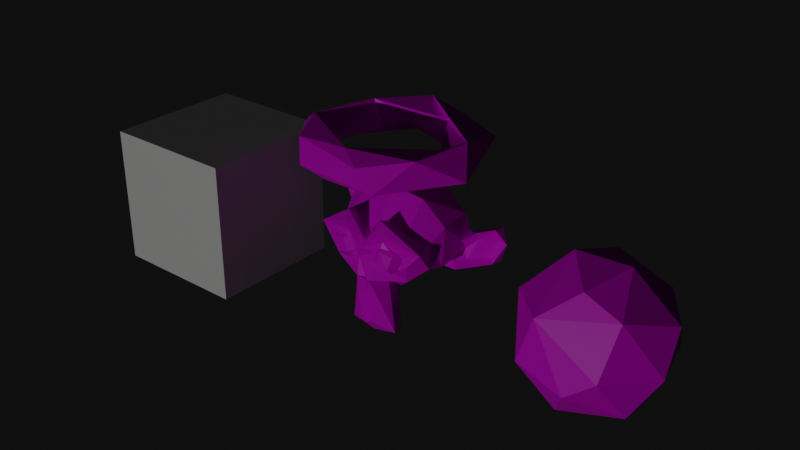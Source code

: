 # Source: suzanne.blend  (saved by Blender 3.3.6; exported with 4.5.12 LTS)
import bpy
from mathutils import Matrix  # noqa: F401  (used for matrix-valued properties, if any)

bpy.ops.wm.read_factory_settings(use_empty=True)
scene = bpy.context.scene
scene.name = 'Scene'

# ---- collections
col_suzanne = bpy.data.collections.new('Suzanne'); scene.collection.children.link(col_suzanne)

# ---- images (referenced by path relative to the original .blend; pixels are not part of the script)
import os
ASSET_DIR = os.environ.get("B2B_ASSET_DIR", "")  # directory of the original .blend (textures are referenced by path, not embedded)
HERE = os.path.dirname(os.path.abspath(__file__))  # packed textures are extracted next to this script under _unpacked/

def load_image(name, relpath, width, height, colorspace="sRGB"):
    """Load a texture the original file referenced (path relative to the .blend, or extracted next to this script)."""
    p = next((c for c in (os.path.join(HERE, relpath), os.path.join(ASSET_DIR, relpath)) if relpath and os.path.exists(c)), "")
    if p:
        img = bpy.data.images.load(p, check_existing=True)
        img.name = name
    else:  # same state as the original file: an image datablock whose file is absent (Cycles renders it pink)
        img = bpy.data.images.new(name, width, height)
        img.source = "FILE"
        img.filepath = "//" + (relpath or name)
    img.colorspace_settings.name = colorspace
    return img
img_maggie_cheung_png = load_image('maggie_cheung.png', 'maggie_cheung.png', 1024, 1024, 'sRGB')
img_lesbian_pride_flag_better_png = load_image('lesbian_pride_flag_better.png', 'lesbian_pride_flag_better.png', 1024, 1024, 'sRGB')
img_atlas_png = load_image('atlas.png', 'atlas.png', 1024, 1024, 'sRGB')

# ---- materials (node trees are filled in below, after node groups)
mat_material_002 = bpy.data.materials.new('Material.002')
mat_material_003 = bpy.data.materials.new('Material.003')
mat_material = bpy.data.materials.new('Material')
mat_material.alpha_threshold = 0.0
mat_material.diffuse_color = (0.8, 0.3784, 0.4356, 1.0)
mat_material.line_color = (0.0, 0.0, 0.0, 1.0)
mat_material_001 = bpy.data.materials.new('Material.001')

# ---- material node trees
mat_material_002.use_nodes = True; mat_material_002.node_tree.nodes.clear()
_N = mat_material_002.node_tree.nodes; _L = mat_material_002.node_tree.links
n0 = _N.new('ShaderNodeBsdfPrincipled'); n0.name = 'Principled BSDF'; n0.location = (10, 300)
n0.distribution = 'GGX'
n0.subsurface_method = 'RANDOM_WALK_SKIN'
n0.inputs[0].default_value = (0.8, 0.7972, 0.7887, 1.0)
n0.inputs[3].default_value = 1.45
n0.inputs[27].default_value = (0.0, 0.0, 0.0, 1.0)
n0.inputs[28].default_value = 1.0
n1 = _N.new('ShaderNodeOutputMaterial'); n1.name = 'Material Output'; n1.location = (300, 300)
_L.new(n0.outputs[0], n1.inputs[0])
n1.is_active_output = True
mat_material_003.use_nodes = True; mat_material_003.node_tree.nodes.clear()
_N = mat_material_003.node_tree.nodes; _L = mat_material_003.node_tree.links
n0 = _N.new('ShaderNodeBsdfPrincipled'); n0.name = 'Principled BSDF'; n0.location = (10, 300)
n0.distribution = 'GGX'
n0.subsurface_method = 'RANDOM_WALK_SKIN'
n0.inputs[3].default_value = 1.45
n0.inputs[27].default_value = (0.0, 0.0, 0.0, 1.0)
n0.inputs[28].default_value = 1.0
n1 = _N.new('ShaderNodeOutputMaterial'); n1.name = 'Material Output'; n1.location = (300, 300)
n2 = _N.new('ShaderNodeTexImage'); n2.name = 'Image Texture'; n2.location = (-280, 270)
n2.image = img_maggie_cheung_png
_L.new(n0.outputs[0], n1.inputs[0])
_L.new(n2.outputs[0], n0.inputs[0])
n1.is_active_output = True
mat_material.use_nodes = True; mat_material.node_tree.nodes.clear()
_N = mat_material.node_tree.nodes; _L = mat_material.node_tree.links
n0 = _N.new('ShaderNodeOutputMaterial'); n0.name = 'Material Output'; n0.location = (360, 479)
n1 = _N.new('ShaderNodeBsdfPrincipled'); n1.name = 'Principled BSDF'; n1.location = (70, 479)
n1.distribution = 'GGX'
n1.subsurface_method = 'RANDOM_WALK_SKIN'
n1.inputs[2].default_value = 0.4
n1.inputs[3].default_value = 1.45
n1.inputs[27].default_value = (0.0, 0.0, 0.0, 1.0)
n1.inputs[28].default_value = 1.0
n2 = _N.new('ShaderNodeTexImage'); n2.name = 'Image Texture'; n2.location = (-220, 449)
n2.image = img_lesbian_pride_flag_better_png
_L.new(n1.outputs[0], n0.inputs[0])
_L.new(n2.outputs[0], n1.inputs[0])
n0.is_active_output = True
mat_material_001.use_nodes = True; mat_material_001.node_tree.nodes.clear()
_N = mat_material_001.node_tree.nodes; _L = mat_material_001.node_tree.links
n0 = _N.new('ShaderNodeBsdfPrincipled'); n0.name = 'Principled BSDF'; n0.location = (10, 300)
n0.distribution = 'GGX'
n0.subsurface_method = 'RANDOM_WALK_SKIN'
n0.inputs[3].default_value = 1.45
n0.inputs[27].default_value = (0.0, 0.0, 0.0, 1.0)
n0.inputs[28].default_value = 1.0
n1 = _N.new('ShaderNodeOutputMaterial'); n1.name = 'Material Output'; n1.location = (300, 300)
n2 = _N.new('ShaderNodeTexImage'); n2.name = 'Image Texture'; n2.location = (-280, 270)
n2.image = img_atlas_png
_L.new(n0.outputs[0], n1.inputs[0])
_L.new(n2.outputs[0], n0.inputs[0])
n1.is_active_output = True

# ---- world
world_world = bpy.data.worlds.new('World'); scene.world = world_world
world_world.use_nodes = True; world_world.node_tree.nodes.clear()
_N = world_world.node_tree.nodes; _L = world_world.node_tree.links
n0 = _N.new('ShaderNodeOutputWorld'); n0.name = 'World Output'; n0.location = (300, 300)
n1 = _N.new('ShaderNodeBackground'); n1.name = 'Background'; n1.location = (10, 300)
n1.inputs[0].default_value = (0.05015, 0.04862, 0.05086, 1.0)
n1.inputs[1].default_value = 0.1
_L.new(n1.outputs[0], n0.inputs[0])
n0.is_active_output = True
world_world.color = (0.05088, 0.05088, 0.05088)
world_world.use_sun_shadow = False
world_world.sun_shadow_jitter_overblur = 0.0

# ---- lights
light_sun = bpy.data.lights.new('Sun', 'SUN')
light_sun.transmission_factor = 0.0
light_sun.energy = 0.5
light_sun.shadow_soft_size = 0.125

# ---- meshes
me_cube_001 = bpy.data.meshes.new('Cube.001')
me_cube_001.from_pydata([(-1.0, -1.0, -1.0), (-1.0, -1.0, 1.0), (-1.0, 1.0, -1.0), (-1.0, 1.0, 1.0), (1.0, -1.0, -1.0), (1.0, -1.0, 1.0), (1.0, 1.0, -1.0), (1.0, 1.0, 1.0)], [], [(0, 1, 3, 2), (2, 3, 7, 6), (6, 7, 5, 4), (4, 5, 1, 0), (2, 6, 4, 0), (7, 3, 1, 5)])
_uv = me_cube_001.uv_layers.new(name='UVMap')
_uv.uv.foreach_set('vector', [0.375, 0.0, 0.625, 0.0, 0.625, 0.25, 0.375, 0.25, 0.375, 0.25, 0.625, 0.25, 0.625, 0.5, 0.375, 0.5, 0.375, 0.5, 0.625, 0.5, 0.625, 0.75, 0.375, 0.75, 0.375, 0.75, 0.625, 0.75, 0.625, 1.0, 0.375, 1.0, 0.125, 0.5, 0.375, 0.5, 0.375, 0.75, 0.125, 0.75, 0.625, 0.5, 0.875, 0.5, 0.875, 0.75, 0.625, 0.75])
_ca = me_cube_001.color_attributes.new('Color', 'FLOAT_COLOR', 'POINT')
_ca.data.foreach_set('color', [0.05791, 0.05775, 0.05798, 1.0, 0.06177, 0.06162, 0.06184, 1.0, 0.005071, 0.004916, 0.005143, 1.0, 0.008847, 0.008695, 0.008917, 1.0, 0.06002, 0.05987, 0.06009, 1.0, 0.06378, 0.06364, 0.06385, 1.0, 0.007252, 0.007105, 0.00732, 1.0, 0.01106, 0.01092, 0.01112, 1.0])
me_cube_001.materials.append(mat_material_002)
me_cube_001.update()
me_sphere = bpy.data.meshes.new('Sphere')
me_sphere.from_pydata([(-0.3034, 0.6852, -0.7071), (-0.1374, 0.9623, 0.3964), (0.5802, 0.599, 0.6293), (0.2671, 1.022, -0.08955), (0.898, 0.5268, -0.03609), (0.3804, 0.6567, -0.7187), (-0.05717, 0.3384, 0.9736), (0.578, 0.09238, 0.8435), (0.9759, 0.1429, -0.3319), (0.567, -0.1645, -0.8689), (0.8873, -0.3391, 0.4811), (0.8551, -0.5715, -0.2089), (0.1376, 0.1577, -1.006), (0.34, -0.9057, 0.4201), (0.2333, -0.8302, -0.5984), (-0.2653, -0.9955, 0.2289), (-0.3347, -0.876, -0.4139), (0.003702, -0.3885, 0.977), (-0.9534, -0.4398, 0.1072), (-0.8511, -0.2899, -0.5284), (-0.2232, -0.3155, -0.9673), (-1.045, 0.2468, 0.1087), (-0.6367, -0.1547, 0.82), (-0.5061, 0.1469, -0.8793), (-0.7333, 0.7301, -0.2222), (-0.4912, 0.6475, 0.6298)], [], [(3, 5, 0), (6, 2, 1), (2, 4, 3), (5, 4, 8), (2, 7, 10), (4, 10, 8), (8, 10, 11), (8, 11, 9), (17, 13, 10), (12, 9, 20), (13, 14, 11), (9, 14, 20), (13, 15, 14), (14, 15, 16), (16, 20, 14), (17, 22, 15), (15, 22, 18), (15, 18, 16), (16, 18, 19), (20, 19, 23), (18, 21, 19), (21, 24, 19), (23, 12, 20), (24, 0, 23), (24, 25, 1), (0, 12, 23), (25, 6, 1), (3, 1, 2), (3, 4, 5), (6, 7, 2), (5, 8, 9), (12, 5, 9), (4, 2, 10), (6, 17, 7), (7, 17, 10), (9, 11, 14), (11, 10, 13), (15, 13, 17), (16, 19, 20), (17, 6, 22), (18, 22, 21), (19, 24, 23), (21, 22, 25), (24, 21, 25), (22, 6, 25), (0, 5, 12), (24, 1, 3), (24, 3, 0)])
_uv = me_sphere.uv_layers.new(name='UVMap')
_uv.uv.foreach_set('vector', [0.7089, 0.4682, 0.6604, 0.2656, 0.8176, 0.2614, 0.7822, 0.8783, 0.6328, 0.6997, 0.7658, 0.6219, 0.6328, 0.6997, 0.5821, 0.49, 0.7089, 0.4682, 0.6604, 0.2656, 0.5821, 0.49, 0.5216, 0.3896, 0.6328, 0.6997, 0.521, 0.8049, 0.4421, 0.6473, 0.5821, 0.49, 0.4421, 0.6473, 0.5216, 0.3896, 0.5216, 0.3896, 0.4421, 0.6473, 0.4051, 0.4394, 0.5216, 0.3896, 0.4051, 0.4394, 0.4441, 0.209, 0.2656, 0.8693, 0.3068, 0.6249, 0.4421, 0.6473, 0.6298, 0.0924, 0.4441, 0.209, 0.168, 0.1282, 0.3068, 0.6249, 0.2926, 0.3082, 0.4051, 0.4394, 0.4441, 0.209, 0.2926, 0.3082, 0.168, 0.1282, 0.3068, 0.6249, 0.2058, 0.5731, 0.2926, 0.3082, 0.2926, 0.3082, 0.2058, 0.5731, 0.1898, 0.3689, 0.1898, 0.3689, 0.168, 0.1282, 0.2926, 0.3082, 0.2656, 0.8693, 0.04485, 0.7774, 0.2058, 0.5731, 0.2058, 0.5731, 0.04485, 0.7774, 0.07265, 0.5432, 0.2058, 0.5731, 0.07265, 0.5432, 0.1898, 0.3689, 0.1898, 0.3689, 0.07265, 0.5432, 0.0542, 0.3323, 0.168, 0.1282, 0.0542, 0.3323, 0.01262, 0.1636, 0.07265, 0.5432, 0.0, 0.4062, 0.0542, 0.3323, 0.9617, 0.5279, 0.8782, 0.4438, 0.9929, 0.2961, 0.9433, 0.1752, 0.6298, 0.0924, 0.9566, 0.039, 0.8782, 0.4438, 0.8176, 0.2614, 0.9433, 0.1752, 0.8782, 0.4438, 0.8537, 0.7012, 0.7658, 0.6219, 0.8176, 0.2614, 0.6298, 0.0924, 0.9433, 0.1752, 0.8537, 0.7012, 0.7822, 0.8783, 0.7658, 0.6219, 0.7089, 0.4682, 0.7658, 0.6219, 0.6328, 0.6997, 0.7089, 0.4682, 0.5821, 0.49, 0.6604, 0.2656, 0.7822, 0.8783, 0.521, 0.8049, 0.6328, 0.6997, 0.6604, 0.2656, 0.5216, 0.3896, 0.4441, 0.209, 0.6298, 0.0924, 0.6604, 0.2656, 0.4441, 0.209, 0.5821, 0.49, 0.6328, 0.6997, 0.4421, 0.6473, 0.7822, 0.8783, 0.2656, 0.8693, 0.521, 0.8049, 0.521, 0.8049, 0.2656, 0.8693, 0.4421, 0.6473, 0.4441, 0.209, 0.4051, 0.4394, 0.2926, 0.3082, 0.4051, 0.4394, 0.4421, 0.6473, 0.3068, 0.6249, 0.2058, 0.5731, 0.3068, 0.6249, 0.2656, 0.8693, 0.1898, 0.3689, 0.0542, 0.3323, 0.168, 0.1282, 0.2656, 0.8693, 0.01301, 0.9375, 0.04485, 0.7774, 0.07265, 0.5432, 0.04485, 0.7774, 1.393e-08, 0.6542, 0.9929, 0.2961, 0.8782, 0.4438, 0.9433, 0.1752, 0.9617, 0.5279, 0.971, 0.8316, 0.8537, 0.7012, 0.8782, 0.4438, 0.9617, 0.5279, 0.8537, 0.7012, 0.971, 0.8316, 0.7822, 0.8783, 0.8537, 0.7012, 0.8176, 0.2614, 0.6604, 0.2656, 0.6298, 0.0924, 0.8782, 0.4438, 0.7658, 0.6219, 0.7089, 0.4682, 0.8782, 0.4438, 0.7089, 0.4682, 0.8176, 0.2614])
_ca = me_sphere.color_attributes.new('Color', 'FLOAT_COLOR', 'POINT')
_ca.data.foreach_set('color', [0.007103, 0.006948, 0.007174, 1.0, 0.02315, 0.02299, 0.02322, 1.0, 0.09724, 0.09708, 0.09731, 1.0, 0.05102, 0.05087, 0.05109, 1.0, 0.129, 0.1288, 0.1291, 1.0, 0.06931, 0.06915, 0.06938, 1.0, 0.02868, 0.02853, 0.02875, 1.0, 0.0886, 0.08845, 0.08867, 1.0, 0.1362, 0.136, 0.1363, 1.0, 0.07353, 0.07337, 0.0736, 1.0, 0.129, 0.1288, 0.129, 1.0, 0.1126, 0.1125, 0.1127, 1.0, 0.02109, 0.02094, 0.02116, 1.0, 0.05843, 0.05832, 0.05849, 1.0, 0.03548, 0.03534, 0.03554, 1.0, 0.007492, 0.007374, 0.007546, 1.0, 0.004751, 0.004605, 0.004817, 1.0, 0.03881, 0.03867, 0.03887, 1.0, 0.004759, 0.004614, 0.004826, 1.0, 0.004985, 0.004832, 0.005055, 1.0, 0.01082, 0.01067, 0.01089, 1.0, 0.005013, 0.004859, 0.005083, 1.0, 0.004967, 0.004815, 0.005037, 1.0, 0.005024, 0.004871, 0.005095, 1.0, 0.005286, 0.005124, 0.00536, 1.0, 0.005161, 0.005003, 0.005234, 1.0])
me_sphere.materials.append(mat_material_003)
me_sphere.update()
me_suzanne = bpy.data.meshes.new('Suzanne')
me_suzanne.from_pydata([(0.5469, -0.5781, 0.05469), (-0.5469, -0.5781, 0.05469), (-0.3488, -0.6262, -0.03989), (0.3488, -0.6262, -0.03989), (0.2434, -0.8091, 0.1833), (0.1562, -0.6484, 0.05469), (-0.1562, -0.6484, 0.05469), (-0.06609, -0.664, 0.2411), (0.06562, -0.6643, 0.2415), (0.2963, -0.8051, 0.3645), (0.1562, -0.6484, 0.4375), (-0.1562, -0.6484, 0.4375), (0.3516, -0.6172, 0.5156), (-0.3516, -0.6172, 0.5156), (-0.2938, -0.8052, 0.3635), (-0.4666, -0.7681, 0.3091), (0.5469, -0.5781, 0.4375), (-0.5469, -0.5781, 0.4375), (0.6334, -0.5665, 0.2421), (-0.6333, -0.5665, 0.242), (0.4671, -0.7681, 0.3084), (-0.2431, -0.8096, 0.1832), (0.4116, -0.7947, 0.1298), (-0.4116, -0.7947, 0.1298), (0.0, -0.7969, -0.1875), (0.0, 0.5469, 0.8984), (0.1619, 0.8862, 0.4256), (0.0, 0.3516, -0.3828), (-0.2237, -0.5298, -0.1934), (0.2231, -0.5375, -0.1826), (-0.3567, -0.5735, -0.928), (0.3564, -0.575, -0.9234), (0.5611, -0.5691, -0.0834), (0.8015, -0.632, 0.4015), (0.2536, -0.7466, 0.7685), (-0.2534, -0.7481, 0.7688), (-0.0004675, -0.7445, 0.4188), (0.612, -0.6652, 0.1728), (-0.2616, -0.7619, 0.482), (0.3068, -0.7528, 0.4767), (0.0, -0.75, -0.1953), (0.0, -0.7422, -0.1406), (0.08596, -0.8049, -0.1301), (-0.5905, -0.5826, -0.05846), (-0.8167, -0.6394, 0.39), (-0.2482, -0.8546, 0.6488), (0.253, -0.8507, 0.6562), (-0.006031, -0.8295, 0.326), (-0.0913, -0.7924, -0.1183), (0.01728, -0.5915, -0.9845), (-0.1022, -0.7423, 0.1305), (0.1343, -0.7516, -0.2427), (-0.00351, -0.7625, -0.3325), (-0.1283, -0.7591, -0.2427), (0.09634, -0.7173, -0.7976), (-0.09857, -0.7289, -0.7304), (0.09314, -0.6472, -0.7925), (-0.06594, -0.683, -0.8653), (-0.413, -0.7525, 0.3885), (-0.548, -0.6818, 0.3018), (-0.5432, -0.6832, 0.2127), (-0.4608, -0.7078, 0.1201), (-0.374, -0.7271, 0.08563), (0.1982, -0.7604, 0.3041), (-0.1961, -0.7611, 0.2946), (0.294, -0.7783, 0.3986), (0.2229, -0.7566, 0.1324), (0.4145, -0.6973, 0.06919), (0.5469, -0.6719, 0.2109), (0.5494, -0.6755, 0.3034), (0.4116, -0.752, 0.3906), (-0.281, -0.7709, 0.3966), (-0.2271, -0.7602, 0.1348), (-0.002492, -0.6322, 0.4309), (-0.2615, -0.6062, 0.709), (0.2603, -0.6074, 0.7089), (-0.4575, -0.4747, 0.5286), (-0.7117, -0.3073, 0.4008), (-0.8038, -0.42, 0.1615), (-0.4361, -0.453, -0.1041), (0.7853, -0.4179, 0.1193), (0.001752, -0.1908, 0.9765), (-0.01162, 0.7794, -0.07516), (-0.7958, -0.1581, 0.04102), (-0.8317, 0.3874, 0.3503), (-0.4908, 0.6911, 0.4178), (0.8143, -0.1775, 0.06488), (0.5339, 0.5384, 0.04708), (-0.7381, 0.3324, -0.08605), (-0.2141, -0.3419, -0.4102), (-0.3222, -0.3967, -0.9143), (0.3212, -0.4087, -0.9106), (0.0002819, -0.3071, -0.4953), (-0.02723, -0.4021, -0.9504), (0.1998, -0.2975, -0.3982), (0.3477, 0.4311, -0.2377), (0.4531, 0.3828, 0.8672), (-0.4531, 0.3828, 0.8672), (-0.4761, -0.1288, 0.8991), (0.4656, -0.1522, 0.901), (0.4602, -0.4726, 0.5273), (0.7175, -0.3126, 0.4035), (-0.7815, -0.09585, 0.5761), (0.7815, -0.09585, 0.5761), (0.7708, 0.3424, 0.6232), (-0.7741, 0.3459, 0.6186), (-0.4122, 0.4701, -0.1552), (0.8382, 0.194, 0.3041), (0.5396, 0.1585, -0.1429), (-0.6373, 0.1293, -0.1316), (-1.049, 0.3192, -0.07337), (-1.315, 0.4872, 0.07219), (-1.363, 0.4447, 0.3134), (-1.144, 0.3528, 0.4931), (1.208, 0.3964, 0.4894), (1.212, 0.4446, 0.314), (1.18, 0.3964, -0.01776), (0.7992, 0.1202, -0.1111), (1.005, 0.2713, 0.4303), (0.8518, 0.2931, -0.0004108), (-1.147, 0.4379, 0.04822), (-1.211, 0.4442, 0.3168), (-0.9834, 0.3545, 0.3017), (-0.7959, 0.3083, 0.1029), (0.7908, 0.309, 0.1045), (-0.7308, 0.1546, -0.02965), (0.7093, 0.1683, -0.01496), (-0.8512, 0.1919, 0.3636), (0.9853, 0.3594, 0.2972), (-0.8497, 0.2958, -0.002268), (1.143, 0.458, 0.04163), (-1.223, 0.5515, 0.4895), (1.227, 0.5528, 0.4808), (1.363, 0.4454, 0.3109), (1.225, 0.547, -0.009861), (-1.039, 0.4922, -0.08594), (0.7891, 0.3281, -0.125), (0.8338, 0.3912, 0.3522)], [], [(20, 22, 18), (23, 15, 19), (22, 3, 0), (2, 23, 1), (22, 4, 3), (21, 23, 2), (8, 5, 4), (4, 9, 8), (14, 21, 7), (14, 7, 11), (14, 11, 13), (18, 16, 20), (22, 9, 4), (21, 14, 23), (22, 20, 9), (14, 15, 23), (29, 32, 42), (43, 28, 48), (33, 37, 80), (45, 35, 44), (38, 47, 45), (44, 38, 45), (42, 32, 66), (66, 50, 42), (49, 57, 30), (51, 54, 31), (24, 41, 40), (24, 41, 48), (42, 52, 51), (52, 42, 53), (41, 42, 50), (48, 41, 50), (54, 55, 56), (57, 56, 55), (32, 37, 67), (61, 43, 62), (60, 43, 61), (38, 59, 58), (63, 65, 39), (38, 58, 71), (69, 68, 37), (37, 68, 67), (35, 74, 76), (80, 101, 33), (92, 91, 93), (92, 93, 89), (93, 30, 90), (31, 91, 94), (90, 30, 89), (91, 92, 94), (28, 43, 79), (95, 27, 82), (26, 104, 137), (99, 103, 104), (102, 98, 105), (73, 75, 100), (74, 73, 76), (78, 77, 83), (107, 104, 103), (105, 127, 102), (104, 107, 137), (95, 108, 94), (80, 108, 86), (79, 89, 28), (87, 26, 137), (85, 82, 106), (113, 112, 121), (115, 116, 133), (125, 110, 109), (122, 113, 121), (108, 126, 86), (109, 83, 125), (117, 126, 108), (86, 126, 107), (117, 119, 126), (127, 123, 125), (127, 113, 123), (83, 127, 125), (124, 128, 118), (119, 128, 124), (12, 9, 20, 16), (130, 128, 119), (122, 120, 129), (128, 130, 115), (133, 132, 114), (114, 132, 118), (127, 84, 131), (111, 131, 135), (132, 133, 134), (111, 112, 131), (137, 136, 87), (18, 22, 0), (1, 23, 19), (3, 4, 5), (6, 21, 2), (7, 21, 6), (9, 10, 8), (9, 12, 10), (13, 17, 15, 14), (46, 34, 36, 47), (19, 15, 17), (29, 51, 31), (30, 53, 28), (32, 80, 37), (44, 78, 43), (34, 46, 33), (45, 47, 36, 35), (47, 63, 39, 46), (39, 69, 33, 46), (59, 44, 43, 60), (44, 59, 38), (37, 33, 69), (50, 66, 63, 47), (48, 50, 43), (47, 38, 64), (49, 31, 54, 57), (50, 47, 64), (53, 30, 55, 52), (57, 55, 30), (55, 54, 51, 52), (50, 72, 62, 43), (24, 42, 41), (48, 42, 24), (53, 42, 48), (29, 42, 51), (53, 48, 28), (54, 56, 57), (72, 50, 64), (66, 32, 67), (75, 73, 36, 34), (39, 70, 69), (64, 38, 71), (39, 65, 70), (36, 73, 74, 35), (100, 34, 33, 101), (34, 100, 75), (76, 77, 44, 35), (93, 91, 31, 49), (78, 44, 77), (79, 43, 78), (93, 49, 30), (94, 92, 27, 95), (89, 93, 90), (29, 31, 94), (89, 30, 28), (29, 80, 32), (87, 95, 82), (106, 82, 27), (27, 92, 89, 106), (96, 25, 81, 99), (83, 79, 78), (26, 87, 82), (85, 26, 82), (81, 25, 97, 98), (25, 26, 85, 97), (25, 96, 26), (101, 103, 99, 100), (85, 84, 105), (26, 96, 104), (105, 97, 85), (96, 99, 104), (105, 98, 97), (98, 102, 77, 76), (81, 73, 100, 99), (81, 98, 76, 73), (103, 101, 86, 107), (80, 86, 101), (83, 77, 102, 127), (109, 106, 79, 83), (105, 84, 127), (106, 89, 79), (94, 108, 80, 29), (85, 106, 88, 84), (111, 120, 121, 112), (106, 109, 88), (95, 87, 108), (114, 115, 133), (119, 117, 116, 130), (120, 111, 110), (114, 118, 128, 115), (125, 120, 110), (115, 130, 116), (136, 134, 116, 117), (124, 126, 119), (129, 125, 123), (107, 126, 124), (107, 124, 118), (123, 113, 122), (120, 125, 129), (129, 123, 122), (122, 121, 120), (110, 135, 88, 109), (137, 132, 134, 136), (135, 110, 111), (116, 134, 133), (112, 113, 131), (113, 127, 131), (118, 132, 137), (84, 88, 135, 131), (136, 117, 108, 87), (107, 118, 137)])
_uv = me_suzanne.uv_layers.new(name='UVMap')
_uv.uv.foreach_set('vector', [0.9001, 0.6007, 0.8653, 0.5964, 0.9202, 0.5244, 0.863, 0.8145, 0.8979, 0.8118, 0.9147, 0.8889, 0.8653, 0.5964, 0.7985, 0.5696, 0.853, 0.5216, 0.7951, 0.8384, 0.863, 0.8145, 0.8475, 0.8887, 0.8653, 0.5964, 0.8601, 0.6309, 0.7985, 0.5696, 0.8593, 0.7799, 0.863, 0.8145, 0.7951, 0.8384, 0.8423, 0.7028, 0.791, 0.6454, 0.8601, 0.6309, 0.8601, 0.6309, 0.8972, 0.6344, 0.8423, 0.7028, 0.8961, 0.7776, 0.8593, 0.7799, 0.8447, 0.7073, 0.8961, 0.7776, 0.8447, 0.7073, 0.9212, 0.7137, 0.8961, 0.7776, 0.9212, 0.7137, 0.9682, 0.7702, 0.9202, 0.5244, 0.9684, 0.5738, 0.9001, 0.6007, 0.8653, 0.5964, 0.8972, 0.6344, 0.8601, 0.6309, 0.8593, 0.7799, 0.8961, 0.7776, 0.863, 0.8145, 0.8653, 0.5964, 0.9001, 0.6007, 0.8972, 0.6344, 0.8961, 0.7776, 0.8979, 0.8118, 0.863, 0.8145, 0.6118, 0.1599, 0.6608, 0.2252, 0.5354, 0.1896, 0.3774, 0.2332, 0.4236, 0.1581, 0.5004, 0.1918, 0.6969, 0.3145, 0.6553, 0.2719, 0.7187, 0.2566, 0.4345, 0.3804, 0.4244, 0.4006, 0.3405, 0.3184, 0.439, 0.343, 0.522, 0.3461, 0.4345, 0.3804, 0.3405, 0.3184, 0.439, 0.343, 0.4345, 0.3804, 0.5354, 0.1896, 0.6608, 0.2252, 0.5812, 0.2746, 0.5812, 0.2746, 0.491, 0.2607, 0.5354, 0.1896, 0.5216, 0.05262, 0.513, 0.07266, 0.4872, 0.06193, 0.5459, 0.1669, 0.5263, 0.08013, 0.5511, 0.06248, 0.5191, 0.1854, 0.5198, 0.2008, 0.5176, 0.1906, 0.5191, 0.1854, 0.5198, 0.2008, 0.5004, 0.1918, 0.5354, 0.1896, 0.5179, 0.1539, 0.5459, 0.1669, 0.5179, 0.1539, 0.5354, 0.1896, 0.4934, 0.1692, 0.5198, 0.2008, 0.5354, 0.1896, 0.491, 0.2607, 0.5004, 0.1918, 0.5198, 0.2008, 0.491, 0.2607, 0.5263, 0.08013, 0.5083, 0.08572, 0.5235, 0.07828, 0.513, 0.07266, 0.5235, 0.07828, 0.5083, 0.08572, 0.6608, 0.2252, 0.6553, 0.2719, 0.6197, 0.2639, 0.4088, 0.2698, 0.3774, 0.2332, 0.4263, 0.2636, 0.3916, 0.2873, 0.3774, 0.2332, 0.4088, 0.2698, 0.439, 0.343, 0.3899, 0.304, 0.4135, 0.3244, 0.5796, 0.3107, 0.6037, 0.3278, 0.6104, 0.3394, 0.439, 0.343, 0.4135, 0.3244, 0.4395, 0.331, 0.6508, 0.2999, 0.6478, 0.2835, 0.6553, 0.2719, 0.6553, 0.2719, 0.6478, 0.2835, 0.6197, 0.2639, 0.4244, 0.4006, 0.4159, 0.4305, 0.3503, 0.3962, 0.7187, 0.2566, 0.7665, 0.3085, 0.6969, 0.3145, 0.6434, 0.0197, 0.5584, 0.05372, 0.5399, 0.02133, 0.3949, 0.01922, 0.5118, 0.02156, 0.3995, 0.08212, 0.5118, 0.02156, 0.4872, 0.06193, 0.4797, 0.05381, 0.5511, 0.06248, 0.5584, 0.05372, 0.646, 0.08289, 0.4797, 0.05381, 0.4872, 0.06193, 0.3995, 0.08212, 0.5584, 0.05372, 0.6434, 0.0197, 0.646, 0.08289, 0.4236, 0.1581, 0.3774, 0.2332, 0.3558, 0.1965, 0.8234, 0.09173, 0.8056, 0.01079, 0.9232, 0.06172, 0.9638, 0.1732, 0.8619, 0.236, 0.8367, 0.2039, 0.872, 0.3278, 0.8193, 0.2786, 0.8619, 0.236, 0.2086, 0.2877, 0.1472, 0.3418, 0.1599, 0.2405, 0.826, 0.455, 0.7631, 0.4315, 0.7866, 0.369, 0.2793, 0.4579, 0.2176, 0.4775, 0.2492, 0.388, 0.3141, 0.2666, 0.2626, 0.3168, 0.2597, 0.208, 0.8193, 0.214, 0.8619, 0.236, 0.8193, 0.2786, 0.1599, 0.2405, 0.2033, 0.2175, 0.2086, 0.2877, 0.8619, 0.236, 0.8193, 0.214, 0.8367, 0.2039, 0.8234, 0.09173, 0.7818, 0.1419, 0.646, 0.08289, 0.7187, 0.2566, 0.7818, 0.1419, 0.7723, 0.2101, 0.3558, 0.1965, 0.3995, 0.08212, 0.4236, 0.1581, 0.855, 0.1418, 0.9638, 0.1732, 0.8367, 0.2039, 0.1141, 0.1797, 0.108, 0.0464, 0.2005, 0.1028, 0.1978, 0.8647, 0.1374, 0.7743, 0.1951, 0.8009, 0.5605, 0.8064, 0.5381, 0.7303, 0.6189, 0.7813, 0.3563, 0.6928, 0.254, 0.6992, 0.3577, 0.6228, 0.272, 0.8128, 0.1978, 0.8647, 0.1951, 0.8009, 0.7818, 0.1419, 0.7969, 0.1784, 0.7723, 0.2101, 0.246, 0.151, 0.2597, 0.208, 0.2302, 0.1792, 0.4365, 0.6683, 0.3931, 0.6902, 0.391, 0.6119, 0.7723, 0.2101, 0.7969, 0.1784, 0.8193, 0.214, 0.4365, 0.6683, 0.4429, 0.7251, 0.3931, 0.6902, 0.3435, 0.8566, 0.3329, 0.7482, 0.3563, 0.6928, 0.3435, 0.8566, 0.1978, 0.8647, 0.3329, 0.7482, 0.2597, 0.208, 0.2033, 0.2175, 0.2302, 0.1792, 0.4259, 0.7537, 0.4915, 0.8178, 0.4512, 0.8787, 0.4429, 0.7251, 0.4915, 0.8178, 0.4259, 0.7537, 0.9684, 0.6453, 0.8972, 0.6344, 0.9001, 0.6007, 0.9684, 0.5738, 0.5295, 0.7516, 0.4915, 0.8178, 0.4429, 0.7251, 0.272, 0.8128, 0.2259, 0.7442, 0.3162, 0.7202, 0.4915, 0.8178, 0.5295, 0.7516, 0.5605, 0.8064, 0.6189, 0.7813, 0.662, 0.7356, 0.7075, 0.7599, 0.7075, 0.7599, 0.662, 0.7356, 0.7423, 0.5974, 0.04432, 0.5423, 0.1067, 0.5826, 0.09581, 0.7257, 0.1838, 0.7254, 0.09581, 0.7257, 0.2161, 0.6781, 0.662, 0.7356, 0.6189, 0.7813, 0.5684, 0.7123, 0.1838, 0.7254, 0.1374, 0.7743, 0.09581, 0.7257, 0.6582, 0.5857, 0.4841, 0.6288, 0.4981, 0.5523, 0.9202, 0.5244, 0.8653, 0.5964, 0.853, 0.5216, 0.8475, 0.8887, 0.863, 0.8145, 0.9147, 0.8889, 0.7985, 0.5696, 0.8601, 0.6309, 0.791, 0.6454, 0.791, 0.7622, 0.8593, 0.7799, 0.7951, 0.8384, 0.8447, 0.7073, 0.8593, 0.7799, 0.791, 0.7622, 0.8972, 0.6344, 0.9189, 0.6997, 0.8423, 0.7028, 0.8972, 0.6344, 0.9684, 0.6453, 0.9189, 0.6997, 0.9682, 0.7702, 0.965, 0.8417, 0.8979, 0.8118, 0.8961, 0.7776, 0.6098, 0.3765, 0.6196, 0.3961, 0.5238, 0.3867, 0.522, 0.3461, 0.9147, 0.8889, 0.8979, 0.8118, 0.965, 0.8417, 0.6118, 0.1599, 0.5459, 0.1669, 0.5511, 0.06248, 0.4872, 0.06193, 0.4934, 0.1692, 0.4236, 0.1581, 0.6608, 0.2252, 0.7187, 0.2566, 0.6553, 0.2719, 0.3405, 0.3184, 0.3141, 0.2666, 0.3774, 0.2332, 0.6196, 0.3961, 0.6098, 0.3765, 0.6969, 0.3145, 0.4345, 0.3804, 0.522, 0.3461, 0.5238, 0.3867, 0.4244, 0.4006, 0.522, 0.3461, 0.5796, 0.3107, 0.6104, 0.3394, 0.6098, 0.3765, 0.6104, 0.3394, 0.6508, 0.2999, 0.6969, 0.3145, 0.6098, 0.3765, 0.3899, 0.304, 0.3405, 0.3184, 0.3774, 0.2332, 0.3916, 0.2873, 0.3405, 0.3184, 0.3899, 0.304, 0.439, 0.343, 0.6553, 0.2719, 0.6969, 0.3145, 0.6508, 0.2999, 0.491, 0.2607, 0.5812, 0.2746, 0.5796, 0.3107, 0.522, 0.3461, 0.5004, 0.1918, 0.491, 0.2607, 0.3774, 0.2332, 0.522, 0.3461, 0.439, 0.343, 0.4612, 0.3112, 0.5216, 0.05262, 0.5511, 0.06248, 0.5263, 0.08013, 0.513, 0.07266, 0.491, 0.2607, 0.522, 0.3461, 0.4612, 0.3112, 0.4934, 0.1692, 0.4872, 0.06193, 0.5083, 0.08572, 0.5179, 0.1539, 0.513, 0.07266, 0.5083, 0.08572, 0.4872, 0.06193, 0.5083, 0.08572, 0.5263, 0.08013, 0.5459, 0.1669, 0.5179, 0.1539, 0.491, 0.2607, 0.4568, 0.2752, 0.4263, 0.2636, 0.3774, 0.2332, 0.5191, 0.1854, 0.5354, 0.1896, 0.5198, 0.2008, 0.5004, 0.1918, 0.5354, 0.1896, 0.5191, 0.1854, 0.4934, 0.1692, 0.5354, 0.1896, 0.5004, 0.1918, 0.6118, 0.1599, 0.5354, 0.1896, 0.5459, 0.1669, 0.4934, 0.1692, 0.5004, 0.1918, 0.4236, 0.1581, 0.5263, 0.08013, 0.5235, 0.07828, 0.513, 0.07266, 0.4568, 0.2752, 0.491, 0.2607, 0.4612, 0.3112, 0.5812, 0.2746, 0.6608, 0.2252, 0.6197, 0.2639, 0.629, 0.4254, 0.5245, 0.4337, 0.5238, 0.3867, 0.6196, 0.3961, 0.6104, 0.3394, 0.6269, 0.3207, 0.6508, 0.2999, 0.4612, 0.3112, 0.439, 0.343, 0.4395, 0.331, 0.6104, 0.3394, 0.6037, 0.3278, 0.6269, 0.3207, 0.5238, 0.3867, 0.5245, 0.4337, 0.4159, 0.4305, 0.4244, 0.4006, 0.6921, 0.3883, 0.6196, 0.3961, 0.6969, 0.3145, 0.734, 0.3179, 0.6196, 0.3961, 0.6921, 0.3883, 0.629, 0.4254, 0.3503, 0.3962, 0.2626, 0.3168, 0.3405, 0.3184, 0.4244, 0.4006, 0.5118, 0.02156, 0.5584, 0.05372, 0.5511, 0.06248, 0.5216, 0.05262, 0.3141, 0.2666, 0.3405, 0.3184, 0.2626, 0.3168, 0.3558, 0.1965, 0.3774, 0.2332, 0.3141, 0.2666, 0.5118, 0.02156, 0.5216, 0.05262, 0.4872, 0.06193, 0.646, 0.08289, 0.6434, 0.0197, 0.8056, 0.01079, 0.8234, 0.09173, 0.3995, 0.08212, 0.5118, 0.02156, 0.4797, 0.05381, 0.6118, 0.1599, 0.5511, 0.06248, 0.646, 0.08289, 0.3995, 0.08212, 0.4872, 0.06193, 0.4236, 0.1581, 0.6118, 0.1599, 0.7187, 0.2566, 0.6608, 0.2252, 0.855, 0.1418, 0.8234, 0.09173, 0.9232, 0.06172, 0.2005, 0.1028, 0.108, 0.0464, 0.2326, 0.003484, 0.2326, 0.003484, 0.3949, 0.01922, 0.3995, 0.08212, 0.2005, 0.1028, 0.9154, 0.2598, 0.9999, 0.2546, 0.9271, 0.3851, 0.872, 0.3278, 0.2597, 0.208, 0.3558, 0.1965, 0.3141, 0.2666, 0.9638, 0.1732, 0.855, 0.1418, 0.9232, 0.06172, 0.1141, 0.1797, 0.01183, 0.1554, 0.108, 0.0464, 0.08761, 0.4129, 0.000144, 0.2591, 0.09896, 0.267, 0.1472, 0.3418, 0.000144, 0.2591, 0.01183, 0.1554, 0.1141, 0.1797, 0.09896, 0.267, 0.9999, 0.2546, 0.9154, 0.2598, 0.9638, 0.1732, 0.7665, 0.3085, 0.8193, 0.2786, 0.872, 0.3278, 0.7866, 0.369, 0.1141, 0.1797, 0.1768, 0.1962, 0.1599, 0.2405, 0.9638, 0.1732, 0.9154, 0.2598, 0.8619, 0.236, 0.1599, 0.2405, 0.09896, 0.267, 0.1141, 0.1797, 0.9154, 0.2598, 0.872, 0.3278, 0.8619, 0.236, 0.1599, 0.2405, 0.1472, 0.3418, 0.09896, 0.267, 0.1472, 0.3418, 0.2086, 0.2877, 0.2626, 0.3168, 0.2492, 0.388, 0.9271, 0.3851, 0.826, 0.455, 0.7866, 0.369, 0.872, 0.3278, 0.08761, 0.4129, 0.1472, 0.3418, 0.2492, 0.388, 0.2176, 0.4775, 0.8193, 0.2786, 0.7665, 0.3085, 0.7723, 0.2101, 0.8193, 0.214, 0.7187, 0.2566, 0.7723, 0.2101, 0.7665, 0.3085, 0.2597, 0.208, 0.2626, 0.3168, 0.2086, 0.2877, 0.2033, 0.2175, 0.246, 0.151, 0.2005, 0.1028, 0.3558, 0.1965, 0.2597, 0.208, 0.1599, 0.2405, 0.1768, 0.1962, 0.2033, 0.2175, 0.2005, 0.1028, 0.3995, 0.08212, 0.3558, 0.1965, 0.646, 0.08289, 0.7818, 0.1419, 0.7187, 0.2566, 0.6118, 0.1599, 0.1141, 0.1797, 0.2005, 0.1028, 0.1966, 0.1552, 0.1768, 0.1962, 0.1838, 0.7254, 0.2259, 0.7442, 0.1951, 0.8009, 0.1374, 0.7743, 0.2005, 0.1028, 0.246, 0.151, 0.1966, 0.1552, 0.8234, 0.09173, 0.855, 0.1418, 0.7818, 0.1419, 0.5916, 0.8719, 0.5605, 0.8064, 0.6189, 0.7813, 0.4429, 0.7251, 0.4365, 0.6683, 0.5381, 0.7303, 0.5295, 0.7516, 0.2259, 0.7442, 0.1838, 0.7254, 0.254, 0.6992, 0.5916, 0.8719, 0.4512, 0.8787, 0.4915, 0.8178, 0.5605, 0.8064, 0.3563, 0.6928, 0.2259, 0.7442, 0.254, 0.6992, 0.5605, 0.8064, 0.5295, 0.7516, 0.5381, 0.7303, 0.4841, 0.6288, 0.5684, 0.7123, 0.5381, 0.7303, 0.4365, 0.6683, 0.4259, 0.7537, 0.3931, 0.6902, 0.4429, 0.7251, 0.3162, 0.7202, 0.3563, 0.6928, 0.3329, 0.7482, 0.3926, 0.8233, 0.3931, 0.6902, 0.4259, 0.7537, 0.3926, 0.8233, 0.4259, 0.7537, 0.4512, 0.8787, 0.3329, 0.7482, 0.1978, 0.8647, 0.272, 0.8128, 0.2259, 0.7442, 0.3563, 0.6928, 0.3162, 0.7202, 0.3162, 0.7202, 0.3329, 0.7482, 0.272, 0.8128, 0.272, 0.8128, 0.1951, 0.8009, 0.2259, 0.7442, 0.254, 0.6992, 0.2161, 0.6781, 0.2735, 0.6046, 0.3577, 0.6228, 0.6582, 0.5857, 0.662, 0.7356, 0.5684, 0.7123, 0.4841, 0.6288, 0.2161, 0.6781, 0.254, 0.6992, 0.1838, 0.7254, 0.5381, 0.7303, 0.5684, 0.7123, 0.6189, 0.7813, 0.1374, 0.7743, 0.04953, 0.7488, 0.09581, 0.7257, 0.04953, 0.7488, 0.04432, 0.5423, 0.09581, 0.7257, 0.7423, 0.5974, 0.662, 0.7356, 0.6582, 0.5857, 0.1067, 0.5826, 0.2735, 0.6046, 0.2161, 0.6781, 0.09581, 0.7257, 0.4841, 0.6288, 0.4365, 0.6683, 0.391, 0.6119, 0.4981, 0.5523, 0.8193, 0.214, 0.8346, 0.2069, 0.8367, 0.2039])
_ca = me_suzanne.color_attributes.new('Color', 'FLOAT_COLOR', 'POINT')
_ca.data.foreach_set('color', [0.0, 0.0, 0.0, 1.0, 0.0, 0.0, 0.0, 1.0, 0.0, 0.0, 0.0, 1.0, 0.0, 0.0, 0.0, 1.0, 0.121, 0.1209, 0.1211, 1.0, 0.0, 0.0, 0.0, 1.0, 0.0, 0.0, 0.0, 1.0, 0.0, 0.0, 0.0, 1.0, 0.0, 0.0, 0.0, 1.0, 0.1311, 0.131, 0.1312, 1.0, 0.0, 0.0, 0.0, 1.0, 0.0, 0.0, 0.0, 1.0, 0.0, 0.0, 0.0, 1.0, 0.0, 0.0, 0.0, 1.0, 0.1327, 0.1326, 0.1326, 1.0, 0.1135, 0.1134, 0.1135, 1.0, 0.0, 0.0, 0.0, 1.0, 0.0, 0.0, 0.0, 1.0, 0.0, 0.0, 0.0, 1.0, 0.0, 0.0, 0.0, 1.0, 0.1225, 0.1223, 0.1225, 1.0, 0.1253, 0.1251, 0.1252, 1.0, 0.1221, 0.1219, 0.1221, 1.0, 0.1168, 0.1167, 0.1167, 1.0, 0.0003835, 0.0003862, 0.0003889, 1.0, 0.002658, 0.002676, 0.002695, 1.0, 0.003299, 0.003322, 0.003345, 1.0, 0.0, 0.0, 0.0, 1.0, 0.04666, 0.04668, 0.0467, 1.0, 0.0485, 0.04851, 0.04853, 1.0, 0.0, 0.0, 0.0, 1.0, 0.0, 0.0, 0.0, 1.0, 0.09251, 0.09254, 0.09257, 1.0, 0.0895, 0.08937, 0.08956, 1.0, 0.04193, 0.04185, 0.04197, 1.0, 0.04308, 0.04299, 0.04312, 1.0, 0.04796, 0.0479, 0.04798, 1.0, 0.1367, 0.1367, 0.1367, 1.0, 0.1267, 0.1265, 0.1267, 1.0, 0.1314, 0.1313, 0.1314, 1.0, 0.0, 0.0, 0.0, 1.0, 0.001155, 0.001163, 0.001171, 1.0, 0.08623, 0.08625, 0.08627, 1.0, 0.08698, 0.08701, 0.08704, 1.0, 0.08848, 0.08836, 0.08853, 1.0, 0.1182, 0.1181, 0.1182, 1.0, 0.1209, 0.1208, 0.121, 1.0, 0.1279, 0.1277, 0.1279, 1.0, 0.08059, 0.08061, 0.08063, 1.0, 0.0, 0.0, 0.0, 1.0, 0.1447, 0.1447, 0.1447, 1.0, 0.1233, 0.1233, 0.1234, 1.0, 0.1566, 0.1567, 0.1567, 1.0, 0.1163, 0.1163, 0.1164, 1.0, 0.0, 0.0, 0.0, 1.0, 0.0, 0.0, 0.0, 1.0, 0.0, 0.0, 0.0, 1.0, 0.0, 0.0, 0.0, 1.0, 0.08117, 0.08108, 0.08122, 1.0, 0.1024, 0.1022, 0.1024, 1.0, 0.1044, 0.1043, 0.1044, 1.0, 0.0, 0.0, 0.0, 1.0, 0.0, 0.0, 0.0, 1.0, 0.1492, 0.149, 0.1492, 1.0, 0.1547, 0.1545, 0.1547, 1.0, 0.1447, 0.1446, 0.1448, 1.0, 0.1479, 0.148, 0.148, 1.0, 0.0, 0.0, 0.0, 1.0, 0.1629, 0.1627, 0.1629, 1.0, 0.135, 0.1348, 0.135, 1.0, 0.1076, 0.1075, 0.1077, 1.0, 0.1613, 0.1611, 0.1613, 1.0, 0.1353, 0.1353, 0.1353, 1.0, 0.05073, 0.0507, 0.05075, 1.0, 0.002214, 0.002147, 0.002245, 1.0, 0.002228, 0.00216, 0.002259, 1.0, 0.002005, 0.001944, 0.002033, 1.0, 0.002675, 0.002593, 0.002712, 1.0, 0.01427, 0.01429, 0.01431, 1.0, 0.003545, 0.00357, 0.003595, 1.0, 0.03493, 0.03495, 0.03498, 1.0, 0.06572, 0.06563, 0.06576, 1.0, 0.0, 0.0, 0.0, 1.0, 0.01317, 0.01319, 0.01321, 1.0, 0.003004, 0.002984, 0.003046, 1.0, 0.004667, 0.004699, 0.004732, 1.0, 0.02713, 0.02716, 0.02719, 1.0, 0.0046, 0.004577, 0.004664, 1.0, 0.004435, 0.004386, 0.004497, 1.0, 0.0, 0.0, 0.0, 1.0, 0.0, 0.0, 0.0, 1.0, 0.0, 0.0, 0.0, 1.0, 0.0, 0.0, 0.0, 1.0, 0.0, 0.0, 0.0, 1.0, 0.0, 0.0, 0.0, 1.0, 0.0, 0.0, 0.0, 1.0, 0.00358, 0.003601, 0.003622, 1.0, 0.003121, 0.003143, 0.003165, 1.0, 0.0492, 0.04911, 0.04924, 1.0, 0.05418, 0.0541, 0.05422, 1.0, 0.002064, 0.002, 0.002093, 1.0, 0.003614, 0.003503, 0.003665, 1.0, 0.04361, 0.04352, 0.04366, 1.0, 0.05385, 0.05388, 0.05391, 1.0, 0.0117, 0.01172, 0.01175, 1.0, 0.00512, 0.005143, 0.005166, 1.0, 0.0, 0.0, 0.0, 1.0, 0.02844, 0.02843, 0.02845, 1.0, 0.03052, 0.03051, 0.03057, 1.0, 0.03108, 0.03105, 0.03113, 1.0, 0.08095, 0.08085, 0.08099, 1.0, 0.05873, 0.05863, 0.05868, 1.0, 0.08643, 0.08634, 0.08639, 1.0, 0.07759, 0.07751, 0.0776, 1.0, 0.00732, 0.007262, 0.007291, 1.0, 0.1417, 0.1416, 0.1417, 1.0, 0.08207, 0.08197, 0.08202, 1.0, 0.07448, 0.07437, 0.07453, 1.0, 0.008051, 0.008022, 0.008071, 1.0, 0.1273, 0.1272, 0.1273, 1.0, 0.1206, 0.1205, 0.1205, 1.0, 0.1427, 0.1426, 0.1426, 1.0, 0.124, 0.1239, 0.124, 1.0, 0.001473, 0.001428, 0.00145, 1.0, 0.002156, 0.00209, 0.002123, 1.0, 0.001824, 0.001792, 0.00185, 1.0, 0.001793, 0.001755, 0.001818, 1.0, 0.01778, 0.01776, 0.01779, 1.0, 0.1314, 0.1313, 0.1313, 1.0, 0.1069, 0.1068, 0.1068, 1.0, 0.1241, 0.124, 0.124, 1.0, 0.01132, 0.0112, 0.01126, 1.0, 0.008387, 0.008263, 0.008325, 1.0, 0.07758, 0.07746, 0.07752, 1.0, 0.01405, 0.01392, 0.01411, 1.0, 0.004428, 0.004293, 0.00449, 1.0, 0.004429, 0.004294, 0.004491, 1.0, 0.01096, 0.01093, 0.011, 1.0])
me_suzanne.materials.append(mat_material)
me_suzanne.update()
me_torus = bpy.data.meshes.new('Torus')
me_torus.from_pydata([(1.12, 0.07578, 0.2522), (0.7118, 0.5136, -0.1673), (1.238, -0.08678, -0.1999), (0.4636, 1.076, -0.236), (1.034, 0.8017, 0.08298), (0.2974, 0.7604, 0.1385), (-0.2365, 1.12, 0.2415), (0.1776, 1.276, 0.0372), (-0.302, 0.7178, 0.01508), (-0.4312, 1.015, -0.2603), (-0.7901, 0.5471, 0.2307), (-0.6077, 0.5434, -0.1399), (-0.9798, 0.8597, 0.06952), (-1.27, -0.2534, 0.06675), (-0.9853, -0.4017, 0.2639), (-0.7083, -0.2848, -0.07979), (-1.206, -0.05911, -0.2467), (-0.6861, -0.9911, 0.2038), (-0.4901, -1.196, -0.06453), (-0.2621, -1.003, -0.26), (0.07025, -0.9813, 0.2486), (-0.1672, -0.7303, 0.001665), (0.4048, -1.191, 0.1419), (0.3559, -0.653, 0.001822), (0.5475, -1.045, -0.2316), (0.7155, -0.442, -0.1794), (0.8173, -0.06554, 0.1256), (0.9614, -0.7277, 0.2263)], [], [(0, 26, 27), (1, 3, 2), (2, 4, 0), (5, 1, 26), (3, 4, 2), (4, 6, 0), (6, 5, 0), (5, 8, 1), (1, 9, 3), (11, 9, 8), (12, 6, 7), (16, 12, 9), (11, 16, 9), (10, 11, 8), (14, 10, 12), (15, 16, 11), (16, 13, 12), (14, 15, 10), (18, 17, 13), (15, 19, 16), (18, 13, 16), (21, 19, 15), (19, 18, 16), (14, 21, 15), (24, 18, 19), (25, 24, 19), (27, 26, 20), (2, 27, 24), (2, 0, 27), (26, 1, 25), (0, 5, 26), (3, 7, 4), (7, 6, 4), (8, 9, 1), (3, 9, 7), (6, 10, 5), (10, 8, 5), (9, 12, 7), (6, 12, 10), (13, 14, 12), (10, 15, 11), (13, 17, 14), (17, 20, 14), (14, 20, 21), (18, 22, 17), (17, 22, 20), (21, 23, 19), (24, 22, 18), (22, 27, 20), (20, 23, 21), (23, 25, 19), (24, 27, 22), (20, 26, 23), (26, 25, 23), (25, 2, 24), (25, 1, 2)])
_uv = me_torus.uv_layers.new(name='UVMap')
_uv.uv.foreach_set('vector', [0.8756, 0.4023, 0.8684, 0.4588, 0.8522, 0.4025, 0.8918, 0.2977, 0.9084, 0.3478, 0.8702, 0.3529, 0.8702, 0.3529, 0.8938, 0.3808, 0.8756, 0.4023, 0.9049, 0.2736, 0.8918, 0.2977, 0.8642, 0.2736, 0.9084, 0.3478, 0.8938, 0.3808, 0.8702, 0.3529, 0.8938, 0.3808, 0.928, 0.4031, 0.8756, 0.4023, 0.928, 0.4031, 0.9104, 0.4565, 0.8756, 0.4023, 0.9049, 0.2736, 0.9315, 0.277, 0.8918, 0.2977, 0.8918, 0.2977, 0.9325, 0.3317, 0.9084, 0.3478, 0.9489, 0.2933, 0.9325, 0.3317, 0.9315, 0.277, 0.9489, 0.3782, 0.928, 0.4031, 0.9175, 0.3798, 0.9636, 0.3461, 0.9489, 0.3782, 0.9325, 0.3317, 0.9489, 0.2933, 0.9636, 0.3461, 0.9325, 0.3317, 0.9525, 0.4356, 0.9574, 0.4736, 0.9348, 0.4673, 0.9698, 0.4133, 0.9525, 0.4356, 0.9489, 0.3782, 0.9704, 0.2923, 0.9636, 0.3461, 0.9489, 0.2933, 0.9636, 0.3461, 0.969, 0.3818, 0.9489, 0.3782, 0.7856, 0.426, 0.7877, 0.4666, 0.7728, 0.4482, 0.8098, 0.3658, 0.8025, 0.3989, 0.7796, 0.3817, 0.7867, 0.2869, 0.8134, 0.3213, 0.7791, 0.3464, 0.8098, 0.3658, 0.7796, 0.3817, 0.7791, 0.3464, 0.8135, 0.2818, 0.8134, 0.3213, 0.7867, 0.2869, 0.8134, 0.3213, 0.8098, 0.3658, 0.7791, 0.3464, 0.7856, 0.426, 0.8155, 0.468, 0.7877, 0.4666, 0.8381, 0.3504, 0.8098, 0.3658, 0.8134, 0.3213, 0.8544, 0.2987, 0.8381, 0.3504, 0.8134, 0.3213, 0.8522, 0.4025, 0.8684, 0.4588, 0.8242, 0.4351, 0.8702, 0.3529, 0.8522, 0.4025, 0.8381, 0.3504, 0.8702, 0.3529, 0.8756, 0.4023, 0.8522, 0.4025, 0.8642, 0.2736, 0.8918, 0.2977, 0.8544, 0.2987, 0.8756, 0.4023, 0.9104, 0.4565, 0.8684, 0.4588, 0.9084, 0.3478, 0.9175, 0.3798, 0.8938, 0.3808, 0.9175, 0.3798, 0.928, 0.4031, 0.8938, 0.3808, 0.9315, 0.277, 0.9325, 0.3317, 0.8918, 0.2977, 0.9084, 0.3478, 0.9325, 0.3317, 0.9175, 0.3798, 0.928, 0.4031, 0.9525, 0.4356, 0.9104, 0.4565, 0.9525, 0.4356, 0.9348, 0.4673, 0.9104, 0.4565, 0.9325, 0.3317, 0.9489, 0.3782, 0.9175, 0.3798, 0.928, 0.4031, 0.9489, 0.3782, 0.9525, 0.4356, 0.969, 0.3818, 0.9698, 0.4133, 0.9489, 0.3782, 0.9525, 0.4356, 0.972, 0.4736, 0.9574, 0.4736, 0.7796, 0.3817, 0.8025, 0.3989, 0.7856, 0.426, 0.8025, 0.3989, 0.8242, 0.4351, 0.7856, 0.426, 0.7856, 0.426, 0.8242, 0.4351, 0.8155, 0.468, 0.8098, 0.3658, 0.8325, 0.3862, 0.8025, 0.3989, 0.8025, 0.3989, 0.8325, 0.3862, 0.8242, 0.4351, 0.8135, 0.2818, 0.8356, 0.2817, 0.8134, 0.3213, 0.8381, 0.3504, 0.8325, 0.3862, 0.8098, 0.3658, 0.8325, 0.3862, 0.8522, 0.4025, 0.8242, 0.4351, 0.8242, 0.4351, 0.838, 0.4675, 0.8155, 0.468, 0.8356, 0.2817, 0.8544, 0.2987, 0.8134, 0.3213, 0.8381, 0.3504, 0.8522, 0.4025, 0.8325, 0.3862, 0.8242, 0.4351, 0.8684, 0.4588, 0.838, 0.4675, 0.8642, 0.2736, 0.8544, 0.2987, 0.8356, 0.2817, 0.8544, 0.2987, 0.8702, 0.3529, 0.8381, 0.3504, 0.8544, 0.2987, 0.8918, 0.2977, 0.8702, 0.3529])
_ca = me_torus.color_attributes.new('Color', 'FLOAT_COLOR', 'POINT')
_ca.data.foreach_set('color', [0.03655, 0.03642, 0.03648, 1.0, 0.002158, 0.002092, 0.002125, 1.0, 0.02238, 0.02227, 0.02232, 1.0, 0.003974, 0.003852, 0.003913, 1.0, 0.004808, 0.004661, 0.004735, 1.0, 0.0881, 0.08804, 0.08807, 1.0, 0.02815, 0.02802, 0.02808, 1.0, 0.004854, 0.004706, 0.00478, 1.0, 0.002271, 0.002202, 0.002236, 1.0, 0.003549, 0.00344, 0.003494, 1.0, 0.05823, 0.05811, 0.05817, 1.0, 0.002471, 0.002396, 0.002433, 1.0, 0.004828, 0.00468, 0.004754, 1.0, 0.05079, 0.05066, 0.05073, 1.0, 0.01865, 0.01851, 0.01858, 1.0, 0.002804, 0.002719, 0.002762, 1.0, 0.02063, 0.02054, 0.02059, 1.0, 0.08893, 0.08878, 0.08886, 1.0, 0.105, 0.1048, 0.1049, 1.0, 0.02459, 0.02451, 0.02455, 1.0, 0.0307, 0.03057, 0.03063, 1.0, 0.002884, 0.002796, 0.00284, 1.0, 0.117, 0.1169, 0.117, 1.0, 0.002189, 0.002122, 0.002156, 1.0, 0.08151, 0.08138, 0.08144, 1.0, 0.00211, 0.002046, 0.002078, 1.0, 0.003194, 0.003096, 0.003145, 1.0, 0.0578, 0.05765, 0.05773, 1.0])
me_torus.materials.append(mat_material_001)
me_torus.update()

# ---- objects
ob_cube = bpy.data.objects.new('Cube', me_cube_001)
ob_sphere = bpy.data.objects.new('Sphere', me_sphere)
ob_suzanne = bpy.data.objects.new('Suzanne', me_suzanne)
ob_torus = bpy.data.objects.new('Torus', me_torus)
ob_sun = bpy.data.objects.new('Sun', light_sun)

# ---- transforms, parenting, visibility, modifiers, constraints
ob_cube.location = (-3.081, -0.3329, 1.0)
ob_sphere.location = (3.026, -0.056, 0.9236)
ob_sphere.rotation_euler = (0.0, -0.0, -1.571)
ob_suzanne.location = (0.0, 0.0, 1.0)
ob_torus.location = (-0.1585, 0.007608, 2.475)
ob_sun.location = (0.5267, -12.16, 2.419)
ob_sun.rotation_euler = (1.498, 0.01763, 0.04366)

# ---- collection membership
col_suzanne.objects.link(ob_cube)
col_suzanne.objects.link(ob_sphere)
col_suzanne.objects.link(ob_suzanne)
col_suzanne.objects.link(ob_torus)
col_suzanne.objects.link(ob_sun)

# ---- scene / render settings (as saved in the file)
scene.frame_start = 1; scene.frame_end = 250; scene.frame_set(89)
scene.render.engine = 'CYCLES'
scene.cycles.sampling_pattern = 'TABULATED_SOBOL'
scene.cycles.use_light_tree = False
scene.cycles.bake_type = 'DIFFUSE'
scene.view_settings.view_transform = 'Filmic'
bpy.context.view_layer.update()

# ---- added for rendering (the .blend has no active camera): camera
cam_auto = bpy.data.cameras.new('AutoCamera')
cam_auto.lens = 50.0
cam_auto.sensor_width = 36.0
cam_auto.clip_end = 1000.0
ob_auto_camera = bpy.data.objects.new('AutoCamera', cam_auto)
scene.collection.objects.link(ob_auto_camera)
ob_auto_camera.location = (8.30424, -10.0097, 7.98493)
ob_auto_camera.rotation_euler = (1.09748, -7.21219e-08, 0.694738)
scene.camera = ob_auto_camera
bpy.context.view_layer.update()
